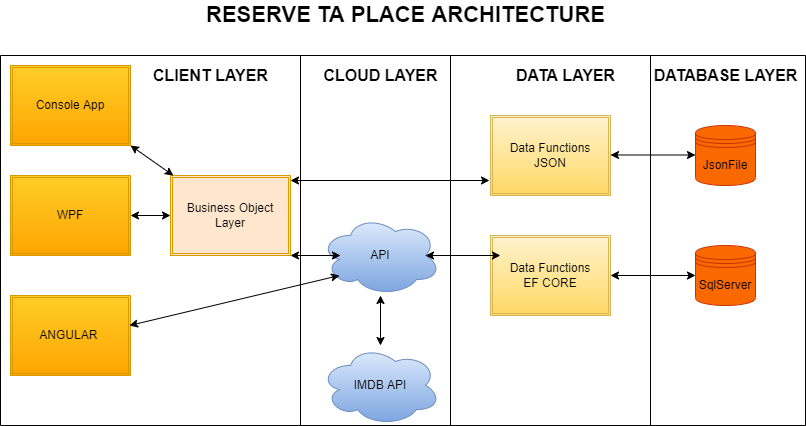

The diagram above was exported from draw.io. Its source (the exported page's mxGraphModel, read from the mxfile embedded in the PNG):
<mxGraphModel dx="1038" dy="489" grid="1" gridSize="10" guides="1" tooltips="1" connect="1" arrows="1" fold="1" page="1" pageScale="1" pageWidth="827" pageHeight="1169" math="0" shadow="0">
  <root>
    <mxCell id="0" />
    <mxCell id="1" parent="0" />
    <mxCell id="bwBMJrvCEtBdps4BUxvH-2" value="API" style="ellipse;shape=cloud;whiteSpace=wrap;html=1;fillColor=#dae8fc;gradientColor=#7ea6e0;strokeColor=#6c8ebf;" parent="1" vertex="1">
      <mxGeometry x="331" y="230" width="120" height="80" as="geometry" />
    </mxCell>
    <mxCell id="bwBMJrvCEtBdps4BUxvH-7" value="Data Functions&lt;br&gt;EF CORE" style="shape=ext;double=1;rounded=0;whiteSpace=wrap;html=1;fillColor=#fff2cc;gradientColor=#ffd966;strokeColor=#d6b656;" parent="1" vertex="1">
      <mxGeometry x="501" y="250" width="120" height="80" as="geometry" />
    </mxCell>
    <mxCell id="bwBMJrvCEtBdps4BUxvH-8" value="Data Functions&lt;br&gt;JSON" style="shape=ext;double=1;rounded=0;whiteSpace=wrap;html=1;fillColor=#fff2cc;gradientColor=#ffd966;strokeColor=#d6b656;" parent="1" vertex="1">
      <mxGeometry x="501" y="130" width="120" height="80" as="geometry" />
    </mxCell>
    <mxCell id="bwBMJrvCEtBdps4BUxvH-9" value="Business Object Layer" style="shape=ext;double=1;rounded=0;whiteSpace=wrap;html=1;fillColor=#ffe6cc;strokeColor=#d79b00;" parent="1" vertex="1">
      <mxGeometry x="181" y="190" width="120" height="80" as="geometry" />
    </mxCell>
    <mxCell id="bwBMJrvCEtBdps4BUxvH-10" value="WPF" style="shape=ext;double=1;rounded=0;whiteSpace=wrap;html=1;fillColor=#ffcd28;strokeColor=#d79b00;gradientColor=#ffa500;" parent="1" vertex="1">
      <mxGeometry x="21" y="190" width="120" height="80" as="geometry" />
    </mxCell>
    <mxCell id="bwBMJrvCEtBdps4BUxvH-11" value="ANGULAR&amp;nbsp;" style="shape=ext;double=1;rounded=0;whiteSpace=wrap;html=1;fillColor=#ffcd28;strokeColor=#d79b00;gradientColor=#ffa500;" parent="1" vertex="1">
      <mxGeometry x="21" y="310" width="120" height="80" as="geometry" />
    </mxCell>
    <mxCell id="bwBMJrvCEtBdps4BUxvH-12" value="Console App" style="shape=ext;double=1;rounded=0;whiteSpace=wrap;html=1;fillColor=#ffcd28;strokeColor=#d79b00;gradientColor=#ffa500;" parent="1" vertex="1">
      <mxGeometry x="21" y="80" width="120" height="80" as="geometry" />
    </mxCell>
    <mxCell id="bwBMJrvCEtBdps4BUxvH-13" value="" style="swimlane;startSize=0;" parent="1" vertex="1">
      <mxGeometry x="461" y="70" width="200" height="370" as="geometry" />
    </mxCell>
    <mxCell id="bwBMJrvCEtBdps4BUxvH-30" value="&lt;font style=&quot;font-size: 16px&quot;&gt;&lt;b&gt;DATA LAYER&lt;/b&gt;&lt;/font&gt;" style="text;html=1;align=center;verticalAlign=middle;resizable=0;points=[];autosize=1;strokeColor=none;fillColor=none;" parent="bwBMJrvCEtBdps4BUxvH-13" vertex="1">
      <mxGeometry x="60" y="10" width="110" height="20" as="geometry" />
    </mxCell>
    <mxCell id="bwBMJrvCEtBdps4BUxvH-37" value="" style="endArrow=classic;startArrow=classic;html=1;rounded=0;" parent="bwBMJrvCEtBdps4BUxvH-13" edge="1">
      <mxGeometry width="50" height="50" relative="1" as="geometry">
        <mxPoint x="160" y="99.5" as="sourcePoint" />
        <mxPoint x="245" y="99.5" as="targetPoint" />
      </mxGeometry>
    </mxCell>
    <mxCell id="bwBMJrvCEtBdps4BUxvH-14" value="" style="swimlane;startSize=0;" parent="1" vertex="1">
      <mxGeometry x="11" y="70" width="300" height="370" as="geometry" />
    </mxCell>
    <mxCell id="bwBMJrvCEtBdps4BUxvH-17" value="" style="endArrow=classic;startArrow=classic;html=1;rounded=0;" parent="bwBMJrvCEtBdps4BUxvH-14" target="bwBMJrvCEtBdps4BUxvH-9" edge="1">
      <mxGeometry width="50" height="50" relative="1" as="geometry">
        <mxPoint x="130" y="160" as="sourcePoint" />
        <mxPoint x="180" y="120" as="targetPoint" />
      </mxGeometry>
    </mxCell>
    <mxCell id="bwBMJrvCEtBdps4BUxvH-29" value="&lt;b&gt;&lt;font style=&quot;font-size: 16px&quot;&gt;CLIENT LAYER&lt;/font&gt;&lt;/b&gt;" style="text;html=1;align=center;verticalAlign=middle;resizable=0;points=[];autosize=1;strokeColor=none;fillColor=none;" parent="bwBMJrvCEtBdps4BUxvH-14" vertex="1">
      <mxGeometry x="145" y="10" width="130" height="20" as="geometry" />
    </mxCell>
    <mxCell id="BuGVVVRvtsb8UZGMVyYe-2" value="" style="endArrow=classic;startArrow=classic;html=1;rounded=0;" parent="bwBMJrvCEtBdps4BUxvH-14" edge="1">
      <mxGeometry width="50" height="50" relative="1" as="geometry">
        <mxPoint x="129" y="270" as="sourcePoint" />
        <mxPoint x="339" y="220" as="targetPoint" />
        <Array as="points">
          <mxPoint x="129" y="270" />
        </Array>
      </mxGeometry>
    </mxCell>
    <mxCell id="bwBMJrvCEtBdps4BUxvH-18" value="" style="endArrow=classic;startArrow=classic;html=1;rounded=0;exitX=1;exitY=1;exitDx=0;exitDy=0;" parent="1" source="bwBMJrvCEtBdps4BUxvH-12" target="bwBMJrvCEtBdps4BUxvH-9" edge="1">
      <mxGeometry width="50" height="50" relative="1" as="geometry">
        <mxPoint x="151" y="240" as="sourcePoint" />
        <mxPoint x="191" y="240" as="targetPoint" />
      </mxGeometry>
    </mxCell>
    <mxCell id="bwBMJrvCEtBdps4BUxvH-19" value="IMDB API" style="ellipse;shape=cloud;whiteSpace=wrap;html=1;fillColor=#dae8fc;gradientColor=#7ea6e0;strokeColor=#6c8ebf;" parent="1" vertex="1">
      <mxGeometry x="331" y="360" width="120" height="80" as="geometry" />
    </mxCell>
    <mxCell id="bwBMJrvCEtBdps4BUxvH-20" value="" style="endArrow=classic;startArrow=classic;html=1;rounded=0;" parent="1" source="bwBMJrvCEtBdps4BUxvH-19" target="bwBMJrvCEtBdps4BUxvH-2" edge="1">
      <mxGeometry width="50" height="50" relative="1" as="geometry">
        <mxPoint x="391" y="350" as="sourcePoint" />
        <mxPoint x="441" y="300" as="targetPoint" />
      </mxGeometry>
    </mxCell>
    <mxCell id="bwBMJrvCEtBdps4BUxvH-24" value="" style="endArrow=classic;startArrow=classic;html=1;rounded=0;" parent="1" edge="1">
      <mxGeometry width="50" height="50" relative="1" as="geometry">
        <mxPoint x="301" y="195" as="sourcePoint" />
        <mxPoint x="500" y="195" as="targetPoint" />
      </mxGeometry>
    </mxCell>
    <mxCell id="bwBMJrvCEtBdps4BUxvH-27" value="" style="endArrow=classic;startArrow=classic;html=1;rounded=0;" parent="1" edge="1">
      <mxGeometry width="50" height="50" relative="1" as="geometry">
        <mxPoint x="301" y="270" as="sourcePoint" />
        <mxPoint x="351" y="270" as="targetPoint" />
      </mxGeometry>
    </mxCell>
    <mxCell id="bwBMJrvCEtBdps4BUxvH-28" value="" style="endArrow=classic;startArrow=classic;html=1;rounded=0;" parent="1" target="168_kB2rbeD33W2ynEOT-1" edge="1">
      <mxGeometry width="50" height="50" relative="1" as="geometry">
        <mxPoint x="621" y="290" as="sourcePoint" />
        <mxPoint x="520.96" y="280" as="targetPoint" />
      </mxGeometry>
    </mxCell>
    <mxCell id="bwBMJrvCEtBdps4BUxvH-25" value="" style="endArrow=classic;startArrow=classic;html=1;rounded=0;entryX=0.083;entryY=0.25;entryDx=0;entryDy=0;entryPerimeter=0;exitX=0.875;exitY=0.5;exitDx=0;exitDy=0;exitPerimeter=0;" parent="1" source="bwBMJrvCEtBdps4BUxvH-2" target="bwBMJrvCEtBdps4BUxvH-7" edge="1">
      <mxGeometry width="50" height="50" relative="1" as="geometry">
        <mxPoint x="431" y="280" as="sourcePoint" />
        <mxPoint x="481" y="230" as="targetPoint" />
      </mxGeometry>
    </mxCell>
    <mxCell id="bwBMJrvCEtBdps4BUxvH-31" value="" style="swimlane;startSize=0;" parent="1" vertex="1">
      <mxGeometry x="311" y="70" width="150" height="370" as="geometry" />
    </mxCell>
    <mxCell id="bwBMJrvCEtBdps4BUxvH-32" value="&lt;font style=&quot;font-size: 16px&quot;&gt;&lt;b&gt;CLOUD LAYER&lt;/b&gt;&lt;/font&gt;" style="text;html=1;align=center;verticalAlign=middle;resizable=0;points=[];autosize=1;strokeColor=none;fillColor=none;" parent="bwBMJrvCEtBdps4BUxvH-31" vertex="1">
      <mxGeometry x="15" y="10" width="130" height="20" as="geometry" />
    </mxCell>
    <mxCell id="bwBMJrvCEtBdps4BUxvH-33" value="" style="swimlane;startSize=0;" parent="1" vertex="1">
      <mxGeometry x="661" y="70" width="155" height="370" as="geometry" />
    </mxCell>
    <mxCell id="bwBMJrvCEtBdps4BUxvH-34" value="&lt;font style=&quot;font-size: 16px&quot;&gt;&lt;b&gt;DATABASE LAYER&lt;/b&gt;&lt;/font&gt;" style="text;html=1;align=center;verticalAlign=middle;resizable=0;points=[];autosize=1;strokeColor=none;fillColor=none;" parent="bwBMJrvCEtBdps4BUxvH-33" vertex="1">
      <mxGeometry x="-5" y="10" width="160" height="20" as="geometry" />
    </mxCell>
    <mxCell id="168_kB2rbeD33W2ynEOT-1" value="SqlServer" style="shape=datastore;whiteSpace=wrap;html=1;fillColor=#fa6800;strokeColor=#C73500;fontColor=#000000;" parent="bwBMJrvCEtBdps4BUxvH-33" vertex="1">
      <mxGeometry x="45" y="190" width="60" height="60" as="geometry" />
    </mxCell>
    <mxCell id="168_kB2rbeD33W2ynEOT-2" value="JsonFile" style="shape=datastore;whiteSpace=wrap;html=1;fillColor=#fa6800;strokeColor=#C73500;fontColor=#000000;" parent="bwBMJrvCEtBdps4BUxvH-33" vertex="1">
      <mxGeometry x="45" y="70" width="60" height="60" as="geometry" />
    </mxCell>
    <mxCell id="bwBMJrvCEtBdps4BUxvH-35" value="&lt;b&gt;&lt;font style=&quot;font-size: 22px&quot;&gt;RESERVE TA PLACE ARCHITECTURE&lt;/font&gt;&lt;/b&gt;" style="text;html=1;align=center;verticalAlign=middle;resizable=0;points=[];autosize=1;strokeColor=none;fillColor=none;fontSize=16;fontColor=none;" parent="1" vertex="1">
      <mxGeometry x="211" y="15" width="410" height="30" as="geometry" />
    </mxCell>
  </root>
</mxGraphModel>